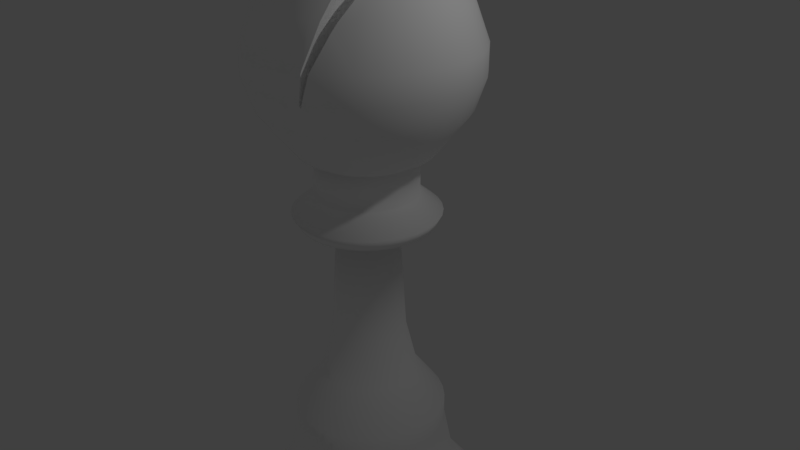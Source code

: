 # Source: bishop.blend  (saved by Blender 2.79.0; exported with 4.5.12 LTS)
import bpy
from mathutils import Matrix  # noqa: F401  (used for matrix-valued properties, if any)

bpy.ops.wm.read_factory_settings(use_empty=True)
scene = bpy.context.scene
scene.name = 'Scene'

# ---- collections
col_collection_1 = bpy.data.collections.new('Collection 1'); scene.collection.children.link(col_collection_1)

# ---- materials (node trees are filled in below, after node groups)
mat_material = bpy.data.materials.new('Material')
mat_material.alpha_threshold = 0.0
mat_material.use_transparent_shadow = False
mat_material.diffuse_color = (1.0, 1.0, 1.0, 1.0)
mat_material.roughness = 0.5
mat_material.specular_intensity = 1.0

# ---- material node trees

# ---- world
world_world = bpy.data.worlds.new('World'); scene.world = world_world
world_world.color = (0.05088, 0.05088, 0.05088)
world_world.use_sun_shadow = False
world_world.sun_shadow_jitter_overblur = 0.0
world_world.cycles.sampling_method = 'MANUAL'

# ---- cameras
cam_camera = bpy.data.cameras.new('Camera')
cam_camera.clip_end = 100.0
cam_camera.lens = 35.0
cam_camera.sensor_width = 32.0
cam_camera.sensor_height = 18.0
cam_camera.ortho_scale = 7.314
cam_camera.dof.focus_distance = 0.0
cam_camera.dof.aperture_fstop = 128.0

# ---- lights
light_lamp = bpy.data.lights.new('Lamp', 'POINT')
light_lamp.transmission_factor = 0.0
light_lamp.cutoff_distance = 30.0
light_lamp.energy = 100.0
light_lamp.shadow_buffer_clip_start = 1.001
light_lamp.shadow_soft_size = 0.1
light_lamp.shadow_maximum_resolution = 0.006
light_lamp.use_absolute_resolution = True

# ---- meshes
me_cylinder = bpy.data.meshes.new('Cylinder')
me_cylinder.from_pydata([(0.0, 1.0, -1.0), (0.0, 1.0, 1.0), (0.1951, 0.9808, -1.0), (0.1951, 0.9808, 1.0), (0.3827, 0.9239, -1.0), (0.3827, 0.9239, 1.0), (0.5556, 0.8315, -1.0), (0.5556, 0.8315, 1.0), (0.7071, 0.7071, -1.0), (0.7071, 0.7071, 1.0), (0.8315, 0.5556, -1.0), (0.8315, 0.5556, 1.0), (0.9239, 0.3827, -1.0), (0.9239, 0.3827, 1.0), (0.9808, 0.1951, -1.0), (0.9808, 0.1951, 1.0), (1.0, 7.55e-08, -1.0), (1.0, 7.55e-08, 1.0), (0.9808, -0.1951, -1.0), (0.9808, -0.1951, 1.0), (0.9239, -0.3827, -1.0), (0.9239, -0.3827, 1.0), (0.8315, -0.5556, -1.0), (0.8315, -0.5556, 1.0), (0.7071, -0.7071, -1.0), (0.7071, -0.7071, 1.0), (0.5556, -0.8315, -1.0), (0.5556, -0.8315, 1.0), (0.3827, -0.9239, -1.0), (0.3827, -0.9239, 1.0), (0.1951, -0.9808, -1.0), (0.1951, -0.9808, 1.0), (-3.258e-07, -1.0, -1.0), (-3.258e-07, -1.0, 1.0), (-0.1951, -0.9808, -1.0), (-0.1951, -0.9808, 1.0), (-0.3827, -0.9239, -1.0), (-0.3827, -0.9239, 1.0), (-0.5556, -0.8315, -1.0), (-0.5556, -0.8315, 1.0), (-0.7071, -0.7071, -1.0), (-0.7071, -0.7071, 1.0), (-0.8315, -0.5556, -1.0), (-0.8315, -0.5556, 1.0), (-0.9239, -0.3827, -1.0), (-0.9239, -0.3827, 1.0), (-0.9808, -0.1951, -1.0), (-0.9808, -0.1951, 1.0), (-1.0, 9.656e-07, -1.0), (-1.0, 9.656e-07, 1.0), (-0.9808, 0.1951, -1.0), (-0.9808, 0.1951, 1.0), (-0.9239, 0.3827, -1.0), (-0.9239, 0.3827, 1.0), (-0.8315, 0.5556, -1.0), (-0.8315, 0.5556, 1.0), (-0.7071, 0.7071, -1.0), (-0.7071, 0.7071, 1.0), (-0.5556, 0.8315, -1.0), (-0.5556, 0.8315, 1.0), (-0.3827, 0.9239, -1.0), (-0.3827, 0.9239, 1.0), (-0.1951, 0.9808, -1.0), (-0.1951, 0.9808, 1.0), (0.1463, 0.7356, 2.789), (2.662e-08, 0.75, 2.789), (0.287, 0.6929, 2.789), (0.4167, 0.6236, 2.789), (0.5303, 0.5303, 2.789), (0.6236, 0.4167, 2.789), (0.6929, 0.287, 2.789), (0.7356, 0.1463, 2.789), (0.75, 1.279e-07, 2.789), (0.7356, -0.1463, 2.789), (0.6929, -0.287, 2.789), (0.6236, -0.4167, 2.789), (0.5303, -0.5303, 2.789), (0.4167, -0.6236, 2.789), (0.287, -0.6929, 2.789), (0.1463, -0.7356, 2.789), (-2.178e-07, -0.75, 2.789), (-0.1463, -0.7356, 2.789), (-0.287, -0.6929, 2.789), (-0.4167, -0.6236, 2.789), (-0.5303, -0.5303, 2.789), (-0.6236, -0.4167, 2.789), (-0.6929, -0.287, 2.789), (-0.7356, -0.1463, 2.789), (-0.75, 7.954e-07, 2.789), (-0.7356, 0.1463, 2.789), (-0.6929, 0.287, 2.789), (-0.6236, 0.4167, 2.789), (-0.5303, 0.5303, 2.789), (-0.4167, 0.6236, 2.789), (-0.287, 0.6929, 2.789), (-0.1463, 0.7356, 2.789), (0.1269, 0.638, 3.782), (3.472e-08, 0.6505, 3.782), (0.2489, 0.601, 3.782), (0.3614, 0.5409, 3.782), (0.46, 0.46, 3.782), (0.5409, 0.3614, 3.782), (0.601, 0.2489, 3.782), (0.638, 0.1269, 3.782), (0.6505, 1.519e-07, 3.782), (0.638, -0.1269, 3.782), (0.601, -0.2489, 3.782), (0.5409, -0.3614, 3.782), (0.46, -0.46, 3.782), (0.3614, -0.5409, 3.782), (0.2489, -0.601, 3.782), (0.1269, -0.638, 3.782), (-1.772e-07, -0.6505, 3.782), (-0.1269, -0.638, 3.782), (-0.2489, -0.601, 3.782), (-0.3614, -0.5409, 3.782), (-0.46, -0.46, 3.782), (-0.5409, -0.3614, 3.782), (-0.601, -0.2489, 3.782), (-0.638, -0.1269, 3.782), (-0.6505, 7.309e-07, 3.782), (-0.638, 0.1269, 3.782), (-0.601, 0.2489, 3.782), (-0.5409, 0.3614, 3.782), (-0.46, 0.46, 3.782), (-0.3614, 0.5409, 3.782), (-0.2489, 0.601, 3.782), (-0.1269, 0.638, 3.782), (0.1109, 0.5576, 6.068), (3.472e-08, 0.5685, 6.068), (0.2176, 0.5252, 6.068), (0.3158, 0.4727, 6.068), (0.402, 0.402, 6.068), (0.4727, 0.3158, 6.068), (0.5252, 0.2176, 6.068), (0.5576, 0.1109, 6.068), (0.5685, 1.694e-07, 6.068), (0.5576, -0.1109, 6.068), (0.5252, -0.2176, 6.068), (0.4727, -0.3158, 6.068), (0.402, -0.402, 6.068), (0.3158, -0.4727, 6.068), (0.2176, -0.5252, 6.068), (0.1109, -0.5576, 6.068), (-1.505e-07, -0.5685, 6.068), (-0.1109, -0.5576, 6.068), (-0.2176, -0.5252, 6.068), (-0.3158, -0.4727, 6.068), (-0.402, -0.402, 6.068), (-0.4727, -0.3158, 6.068), (-0.5252, -0.2176, 6.068), (-0.5576, -0.1109, 6.068), (-0.5685, 6.754e-07, 6.068), (-0.5576, 0.1109, 6.068), (-0.5252, 0.2176, 6.068), (-0.4727, 0.3158, 6.068), (-0.402, 0.402, 6.068), (-0.3158, 0.4727, 6.068), (-0.2176, 0.5252, 6.068), (-0.1109, 0.5576, 6.068), (0.1109, 0.5576, 6.863), (2.348e-08, 0.5685, 6.863), (0.2176, 0.5252, 6.863), (0.3158, 0.4727, 6.863), (0.402, 0.402, 6.863), (0.4727, 0.3158, 6.863), (0.5252, 0.2176, 6.863), (0.5576, 0.1109, 6.863), (0.5685, 1.694e-07, 6.863), (0.5576, -0.1109, 6.863), (0.5252, -0.2176, 6.863), (0.4727, -0.3158, 6.863), (0.402, -0.402, 6.863), (0.3158, -0.4727, 6.863), (0.2176, -0.5252, 6.863), (0.1109, -0.5576, 6.863), (-1.618e-07, -0.5685, 6.863), (-0.1109, -0.5576, 6.863), (-0.2176, -0.5252, 6.863), (-0.3158, -0.4727, 6.863), (-0.402, -0.402, 6.863), (-0.4727, -0.3158, 6.863), (-0.5252, -0.2176, 6.863), (-0.5576, -0.1109, 6.863), (-0.5685, 6.754e-07, 6.863), (-0.5576, 0.1109, 6.863), (-0.5252, 0.2176, 6.863), (-0.4727, 0.3158, 6.863), (-0.402, 0.402, 6.863), (-0.3158, 0.4727, 6.863), (-0.2176, 0.5252, 6.863), (-0.1109, 0.5576, 6.863), (0.06914, 0.3476, 8.453), (6.327e-08, 0.3544, 8.453), (0.1356, 0.3274, 8.453), (0.1969, 0.2947, 8.453), (0.2506, 0.2506, 8.453), (0.2947, 0.1969, 8.453), (0.3274, 0.1356, 8.453), (0.3476, 0.06914, 8.453), (0.3544, 2.206e-07, 8.453), (0.3476, -0.06914, 8.453), (0.3274, -0.1356, 8.453), (0.2947, -0.1969, 8.453), (0.2506, -0.2506, 8.453), (0.1969, -0.2947, 8.453), (0.1356, -0.3274, 8.453), (0.06914, -0.3476, 8.453), (-5.221e-08, -0.3544, 8.453), (-0.06914, -0.3476, 8.453), (-0.1356, -0.3274, 8.453), (-0.1969, -0.2947, 8.453), (-0.2506, -0.2506, 8.453), (-0.2947, -0.1969, 8.453), (-0.3274, -0.1356, 8.453), (-0.3476, -0.06914, 8.453), (-0.3544, 5.361e-07, 8.453), (-0.3476, 0.06914, 8.453), (-0.3274, 0.1356, 8.453), (-0.2947, 0.1969, 8.453), (-0.2506, 0.2506, 8.453), (-0.1969, 0.2947, 8.453), (-0.1356, 0.3274, 8.453), (-0.06914, 0.3476, 8.453), (0.05297, 0.2663, 10.34), (5.38e-08, 0.2715, 10.34), (0.1039, 0.2508, 10.34), (0.1508, 0.2258, 10.34), (0.192, 0.192, 10.34), (0.2258, 0.1508, 10.34), (0.2508, 0.1039, 10.34), (0.2663, 0.05297, 10.34), (0.2715, 2.407e-07, 10.34), (0.2663, -0.05297, 10.34), (0.2508, -0.1039, 10.34), (0.2258, -0.1508, 10.34), (0.192, -0.192, 10.34), (0.1508, -0.2258, 10.34), (0.1039, -0.2508, 10.34), (0.05297, -0.2663, 10.34), (-3.467e-08, -0.2715, 10.34), (-0.05297, -0.2663, 10.34), (-0.1039, -0.2508, 10.34), (-0.1508, -0.2258, 10.34), (-0.192, -0.192, 10.34), (-0.2258, -0.1508, 10.34), (-0.2508, -0.1039, 10.34), (-0.2663, -0.05297, 10.34), (-0.2715, 4.824e-07, 10.34), (-0.2663, 0.05297, 10.34), (-0.2508, 0.1039, 10.34), (-0.2258, 0.1508, 10.34), (-0.192, 0.192, 10.34), (-0.1508, 0.2258, 10.34), (-0.1039, 0.2508, 10.34), (-0.05297, 0.2663, 10.34), (0.04407, 0.2215, 14.51), (4.27e-07, 0.2259, 14.51), (0.08644, 0.2087, 14.51), (0.1255, 0.1878, 14.51), (0.1597, 0.1597, 14.51), (0.1878, 0.1255, 14.51), (0.2087, 0.08644, 14.51), (0.2215, 0.04407, 14.51), (0.2259, 2.511e-07, 14.51), (0.2215, -0.04406, 14.51), (0.2087, -0.08644, 14.51), (0.1878, -0.1255, 14.51), (0.1597, -0.1597, 14.51), (0.1255, -0.1878, 14.51), (0.08644, -0.2087, 14.51), (0.04407, -0.2215, 14.51), (3.534e-07, -0.2259, 14.51), (-0.04406, -0.2215, 14.51), (-0.08644, -0.2087, 14.51), (-0.1255, -0.1878, 14.51), (-0.1597, -0.1597, 14.51), (-0.1878, -0.1255, 14.51), (-0.2087, -0.08644, 14.51), (-0.2215, -0.04406, 14.51), (-0.2259, 4.522e-07, 14.51), (-0.2215, 0.04407, 14.51), (-0.2087, 0.08644, 14.51), (-0.1878, 0.1255, 14.51), (-0.1597, 0.1597, 14.51), (-0.1255, 0.1878, 14.51), (-0.08644, 0.2087, 14.51), (-0.04406, 0.2215, 14.51), (0.09439, 0.4745, 15.01), (4.493e-07, 0.4838, 15.01), (0.1851, 0.447, 15.01), (0.2688, 0.4023, 15.01), (0.3421, 0.3421, 15.01), (0.4023, 0.2688, 15.01), (0.447, 0.1851, 15.01), (0.4745, 0.09439, 15.01), (0.4838, 1.885e-07, 15.01), (0.4745, -0.09439, 15.01), (0.447, -0.1851, 15.01), (0.4023, -0.2688, 15.01), (0.3421, -0.3421, 15.01), (0.2688, -0.4023, 15.01), (0.1851, -0.447, 15.01), (0.09439, -0.4745, 15.01), (2.916e-07, -0.4838, 15.01), (-0.09439, -0.4745, 15.01), (-0.1851, -0.447, 15.01), (-0.2688, -0.4023, 15.01), (-0.3421, -0.3421, 15.01), (-0.4023, -0.2688, 15.01), (-0.447, -0.1851, 15.01), (-0.4745, -0.09439, 15.01), (-0.4838, 6.192e-07, 15.01), (-0.4745, 0.09439, 15.01), (-0.447, 0.1851, 15.01), (-0.4023, 0.2688, 15.01), (-0.3421, 0.3421, 15.01), (-0.2688, 0.4023, 15.01), (-0.1851, 0.447, 15.01), (-0.09439, 0.4745, 15.01), (0.1028, 0.5169, 15.45), (4.405e-07, 0.527, 15.45), (0.2017, 0.4869, 15.45), (0.2928, 0.4382, 15.45), (0.3727, 0.3727, 15.45), (0.4382, 0.2928, 15.45), (0.4869, 0.2017, 15.45), (0.5169, 0.1028, 15.45), (0.527, 1.797e-07, 15.45), (0.5169, -0.1028, 15.45), (0.4869, -0.2017, 15.45), (0.4382, -0.2928, 15.45), (0.3727, -0.3727, 15.45), (0.2928, -0.4382, 15.45), (0.2017, -0.4869, 15.45), (0.1028, -0.5169, 15.45), (2.688e-07, -0.527, 15.45), (-0.1028, -0.5169, 15.45), (-0.2017, -0.4869, 15.45), (-0.2928, -0.4382, 15.45), (-0.3727, -0.3727, 15.45), (-0.4382, -0.2928, 15.45), (-0.4869, -0.2017, 15.45), (-0.5169, -0.1028, 15.45), (-0.527, 6.488e-07, 15.45), (-0.5169, 0.1028, 15.45), (-0.4869, 0.2017, 15.45), (-0.4382, 0.2928, 15.45), (-0.3727, 0.3727, 15.45), (-0.2928, 0.4382, 15.45), (-0.2017, 0.4869, 15.45), (-0.1028, 0.5169, 15.45), (0.07108, 0.3574, 16.18), (4.637e-07, 0.3644, 16.18), (0.1394, 0.3366, 16.18), (0.2024, 0.3029, 16.18), (0.2576, 0.2576, 16.18), (0.303, 0.2024, 16.18), (0.3366, 0.1394, 16.18), (0.3574, 0.07108, 16.18), (0.3644, 2.139e-07, 16.18), (0.3574, -0.07108, 16.18), (0.3366, -0.1394, 16.18), (0.303, -0.2024, 16.18), (0.2576, -0.2576, 16.18), (0.2024, -0.3029, 16.18), (0.1394, -0.3366, 16.18), (0.07108, -0.3574, 16.18), (3.449e-07, -0.3644, 16.18), (-0.07108, -0.3574, 16.18), (-0.1394, -0.3366, 16.18), (-0.2024, -0.3029, 16.18), (-0.2576, -0.2576, 16.18), (-0.3029, -0.2024, 16.18), (-0.3366, -0.1394, 16.18), (-0.3574, -0.07108, 16.18), (-0.3644, 5.382e-07, 16.18), (-0.3574, 0.07108, 16.18), (-0.3366, 0.1394, 16.18), (-0.3029, 0.2024, 16.18), (-0.2576, 0.2576, 16.18), (-0.2024, 0.3029, 16.18), (-0.1394, 0.3366, 16.18), (-0.07108, 0.3574, 16.18), (0.07108, 0.3574, 17.54), (3.697e-07, 0.3644, 17.54), (0.1394, 0.3366, 17.54), (0.2024, 0.3029, 17.54), (0.2576, 0.2576, 17.54), (0.303, 0.2024, 17.54), (0.3366, 0.1394, 17.54), (0.3574, 0.07108, 17.54), (0.3644, 2.139e-07, 17.54), (0.3574, -0.07108, 17.54), (0.3366, -0.1394, 17.54), (0.303, -0.2024, 17.54), (0.2576, -0.2576, 17.54), (0.2024, -0.3029, 17.54), (0.1394, -0.3366, 17.54), (0.07108, -0.3574, 17.54), (2.51e-07, -0.3644, 17.54), (-0.07108, -0.3574, 17.54), (-0.1394, -0.3366, 17.54), (-0.2024, -0.3029, 17.54), (-0.2576, -0.2576, 17.54), (-0.3029, -0.2024, 17.54), (-0.3366, -0.1394, 17.54), (-0.3574, -0.07108, 17.54), (-0.3644, 5.382e-07, 17.54), (-0.3574, 0.07108, 17.54), (-0.3366, 0.1394, 17.54), (-0.3029, 0.2024, 17.54), (-0.2576, 0.2576, 17.54), (-0.2024, 0.3029, 17.54), (-0.1394, 0.3366, 17.54), (-0.07108, 0.3574, 17.54), (0.0937, 0.4711, 17.88), (3.166e-07, 0.4803, 17.88), (0.1838, 0.4437, 17.88), (0.2668, 0.3993, 17.88), (0.3396, 0.3396, 17.88), (0.3993, 0.2668, 17.88), (0.4437, 0.1838, 17.88), (0.4711, 0.0937, 17.88), (0.4803, 1.891e-07, 17.88), (0.4711, -0.0937, 17.88), (0.4437, -0.1838, 17.88), (0.3993, -0.2668, 17.88), (0.3396, -0.3396, 17.88), (0.2668, -0.3993, 17.88), (0.1838, -0.4437, 17.88), (0.0937, -0.4711, 17.88), (1.601e-07, -0.4803, 17.88), (-0.0937, -0.4711, 17.88), (-0.1838, -0.4437, 17.88), (-0.2668, -0.3993, 17.88), (-0.3396, -0.3396, 17.88), (-0.3993, -0.2668, 17.88), (-0.4437, -0.1838, 17.88), (-0.4711, -0.0937, 17.88), (-0.4803, 6.166e-07, 17.88), (-0.4711, 0.0937, 17.88), (-0.4437, 0.1838, 17.88), (-0.3993, 0.2668, 17.88), (-0.3396, 0.3396, 17.88), (-0.2668, 0.3993, 17.88), (-0.1838, 0.4437, 17.88), (-0.0937, 0.4711, 17.88), (0.1402, 0.705, 19.56), (2.044e-07, 0.7188, 19.56), (0.2751, 0.6641, 19.56), (0.3994, 0.5977, 19.56), (0.5083, 0.5083, 19.56), (0.5977, 0.3994, 19.56), (0.6641, 0.2751, 19.56), (0.705, 0.1402, 19.56), (0.7188, 1.389e-07, 19.56), (0.705, -0.1402, 19.56), (0.6641, -0.2751, 19.56), (0.5977, -0.3994, 19.56), (0.5083, -0.5083, 19.56), (0.3994, -0.5977, 19.56), (0.2751, -0.6641, 19.56), (0.1402, -0.705, 19.56), (-2.983e-08, -0.7188, 19.56), (-0.1402, -0.705, 19.56), (-0.2751, -0.6641, 19.56), (-0.3994, -0.5977, 19.56), (-0.5083, -0.5083, 19.56), (-0.5977, -0.3994, 19.56), (-0.6641, -0.2751, 19.56), (-0.705, -0.1402, 19.56), (-0.7188, 7.787e-07, 19.56), (-0.705, 0.1402, 19.56), (-0.6641, 0.2751, 19.56), (-0.5977, 0.3994, 19.56), (-0.5083, 0.5083, 19.56), (-0.3994, 0.5977, 19.56), (-0.2751, 0.6641, 19.56), (-0.1402, 0.705, 19.56), (0.1547, 0.7779, 20.76), (1.921e-07, 0.7931, 20.76), (0.3035, 0.7327, 20.76), (0.4406, 0.6594, 20.76), (0.5608, 0.5608, 20.76), (0.6594, 0.4406, 20.76), (0.7327, 0.3035, 20.76), (0.7779, 0.1547, 20.76), (0.7931, 1.227e-07, 20.76), (0.7779, -0.1547, 20.76), (0.7327, -0.3035, 20.76), (0.6594, -0.4406, 20.76), (0.5608, -0.5608, 20.76), (0.4406, -0.6594, 20.76), (0.3035, -0.7327, 20.76), (0.1547, -0.7779, 20.76), (-6.635e-08, -0.7931, 20.76), (-0.1547, -0.7779, 20.76), (-0.3035, -0.7327, 20.76), (-0.4406, -0.6594, 20.76), (-0.5608, -0.5608, 20.76), (-0.6594, -0.4406, 20.76), (-0.7327, -0.3035, 20.76), (-0.7779, -0.1547, 20.76), (-0.7931, 8.286e-07, 20.76), (-0.7779, 0.1547, 20.76), (-0.7327, 0.3035, 20.76), (-0.6594, 0.4406, 20.76), (-0.5608, 0.5608, 20.76), (-0.4406, 0.6594, 20.76), (-0.3035, 0.7327, 20.76), (-0.1547, 0.7779, 20.76), (0.1547, 0.7779, 21.79), (1.332e-07, 0.7931, 21.79), (0.4406, 0.6594, 21.79), (0.5608, 0.5608, 21.79), (0.6594, 0.4406, 21.79), (0.7327, 0.3035, 21.79), (0.7779, 0.1547, 21.79), (0.7931, 1.227e-07, 21.79), (0.7779, -0.1547, 21.79), (0.7327, -0.3035, 21.79), (0.6594, -0.4406, 21.79), (0.5608, -0.5608, 21.79), (0.4406, -0.6594, 21.79), (0.1547, -0.7779, 21.79), (-1.252e-07, -0.7931, 21.79), (-0.1547, -0.7779, 21.79), (-0.3035, -0.7327, 21.79), (-0.4406, -0.6594, 21.79), (-0.5608, -0.5608, 21.79), (-0.6594, -0.4406, 21.79), (-0.7327, -0.3035, 21.79), (-0.7779, -0.1547, 21.79), (-0.7931, 8.286e-07, 21.79), (-0.7779, 0.1547, 21.79), (-0.7327, 0.3035, 21.79), (-0.6594, 0.4406, 21.79), (-0.5608, 0.5608, 21.79), (-0.4406, 0.6594, 21.79), (-0.3035, 0.7327, 21.79), (-0.1547, 0.7779, 21.79), (0.1349, 0.6784, 23.28), (2.072e-07, 0.6917, 23.28), (0.2647, 0.639, 23.28), (0.4891, 0.4891, 23.28), (0.5751, 0.3843, 23.28), (0.639, 0.2647, 23.28), (0.6784, 0.1349, 23.28), (0.6917, 1.422e-07, 23.28), (0.6784, -0.1349, 23.28), (0.639, -0.2647, 23.28), (0.5751, -0.3843, 23.28), (0.4891, -0.4891, 23.28), (0.2647, -0.639, 23.28), (0.1349, -0.6784, 23.28), (-1.822e-08, -0.6917, 23.28), (-0.1349, -0.6784, 23.28), (-0.2647, -0.639, 23.28), (-0.3843, -0.5751, 23.28), (-0.4891, -0.4891, 23.28), (-0.5751, -0.3843, 23.28), (-0.639, -0.2647, 23.28), (-0.6784, -0.1349, 23.28), (-0.6917, 7.578e-07, 23.28), (-0.6784, 0.1349, 23.28), (-0.639, 0.2647, 23.28), (-0.5751, 0.3843, 23.28), (-0.4891, 0.4891, 23.28), (-0.3843, 0.5751, 23.28), (-0.2647, 0.639, 23.28), (-0.1349, 0.6784, 23.28), (0.1084, 0.5448, 24.63), (2.453e-07, 0.5555, 24.63), (0.2126, 0.5132, 24.63), (0.3086, 0.4619, 24.63), (0.5132, 0.2126, 24.63), (0.5448, 0.1084, 24.63), (0.5555, 1.687e-07, 24.63), (0.5448, -0.1084, 24.63), (0.5132, -0.2126, 24.63), (0.3086, -0.4619, 24.63), (0.2126, -0.5132, 24.63), (0.1084, -0.5448, 24.63), (6.429e-08, -0.5555, 24.63), (-0.1084, -0.5448, 24.63), (-0.2126, -0.5132, 24.63), (-0.3086, -0.4619, 24.63), (-0.3928, -0.3928, 24.63), (-0.4619, -0.3086, 24.63), (-0.5132, -0.2126, 24.63), (-0.5448, -0.1084, 24.63), (-0.5555, 6.631e-07, 24.63), (-0.5448, 0.1084, 24.63), (-0.5132, 0.2126, 24.63), (-0.4619, 0.3086, 24.63), (-0.3928, 0.3928, 24.63), (-0.3086, 0.4619, 24.63), (-0.2126, 0.5132, 24.63), (-0.1084, 0.5448, 24.63), (0.07269, 0.3655, 25.99), (2.271e-07, 0.3726, 25.99), (0.1426, 0.3443, 25.99), (0.207, 0.3098, 25.99), (0.2635, 0.2635, 25.99), (0.3098, 0.207, 25.99), (0.3443, 0.1426, 25.99), (0.3655, 0.07269, 25.99), (0.3726, 2.056e-07, 25.99), (0.3655, -0.07269, 25.99), (0.3443, -0.1426, 25.99), (0.3098, -0.207, 25.99), (0.2635, -0.2635, 25.99), (0.207, -0.3098, 25.99), (0.1426, -0.3442, 25.99), (0.07269, -0.3655, 25.99), (1.057e-07, -0.3726, 25.99), (-0.07269, -0.3655, 25.99), (-0.1426, -0.3442, 25.99), (-0.207, -0.3098, 25.99), (-0.2635, -0.2635, 25.99), (-0.3098, -0.207, 25.99), (-0.3442, -0.1426, 25.99), (-0.3655, -0.07269, 25.99), (-0.3726, 5.373e-07, 25.99), (-0.3655, 0.07269, 25.99), (-0.3442, 0.1426, 25.99), (-0.3098, 0.207, 25.99), (-0.2635, 0.2635, 25.99), (-0.207, 0.3098, 25.99), (-0.1426, 0.3443, 25.99), (-0.07269, 0.3655, 25.99), (0.02401, 0.1207, 26.69), (7.225e-08, 0.1231, 26.69), (0.04709, 0.1137, 26.69), (0.06837, 0.1023, 26.69), (0.08702, 0.08702, 26.69), (0.1023, 0.06837, 26.69), (0.1137, 0.04709, 26.69), (0.1207, 0.02401, 26.69), (0.1231, 2.487e-07, 26.69), (0.1207, -0.02401, 26.69), (0.1137, -0.04709, 26.69), (0.1023, -0.06837, 26.69), (0.08702, -0.08702, 26.69), (0.06837, -0.1023, 26.69), (0.04709, -0.1137, 26.69), (0.02401, -0.1207, 26.69), (3.215e-08, -0.1231, 26.69), (-0.02401, -0.1207, 26.69), (-0.04709, -0.1137, 26.69), (-0.06837, -0.1023, 26.69), (-0.08702, -0.08702, 26.69), (-0.1023, -0.06837, 26.69), (-0.1137, -0.04709, 26.69), (-0.1207, -0.02401, 26.69), (-0.1231, 3.582e-07, 26.69), (-0.1207, 0.02401, 26.69), (-0.1137, 0.04709, 26.69), (-0.1023, 0.06837, 26.69), (-0.08702, 0.08702, 26.69), (-0.06837, 0.1023, 26.69), (-0.04709, 0.1137, 26.69), (-0.02401, 0.1207, 26.69), (0.01452, 0.07298, 26.91), (5.049e-08, 0.07441, 26.91), (0.02847, 0.06874, 26.91), (0.04134, 0.06187, 26.91), (0.05261, 0.05261, 26.91), (0.06187, 0.04134, 26.91), (0.06874, 0.02847, 26.91), (0.07298, 0.01452, 26.91), (0.07441, 2.579e-07, 26.91), (0.07298, -0.01452, 26.91), (0.06874, -0.02847, 26.91), (0.06187, -0.04134, 26.91), (0.05261, -0.05261, 26.91), (0.04134, -0.06187, 26.91), (0.02847, -0.06874, 26.91), (0.01452, -0.07298, 26.91), (2.624e-08, -0.07441, 26.91), (-0.01452, -0.07298, 26.91), (-0.02847, -0.06874, 26.91), (-0.04134, -0.06187, 26.91), (-0.05261, -0.05261, 26.91), (-0.06187, -0.04134, 26.91), (-0.06874, -0.02847, 26.91), (-0.07298, -0.01452, 26.91), (-0.07441, 3.241e-07, 26.91), (-0.07298, 0.01452, 26.91), (-0.06874, 0.02847, 26.91), (-0.06187, 0.04134, 26.91), (-0.05261, 0.05261, 26.91), (-0.04134, 0.06187, 26.91), (-0.02847, 0.06874, 26.91), (-0.01452, 0.07298, 26.91), (0.03222, 0.162, 27.23), (-5.37e-08, 0.1652, 27.23), (0.0632, 0.1526, 27.23), (0.09176, 0.1373, 27.23), (0.1168, 0.1168, 27.23), (0.1373, 0.09176, 27.23), (0.1526, 0.06321, 27.23), (0.162, 0.03222, 27.23), (0.1652, 2.356e-07, 27.23), (0.162, -0.03222, 27.23), (0.1526, -0.0632, 27.23), (0.1373, -0.09176, 27.23), (0.1168, -0.1168, 27.23), (0.09176, -0.1373, 27.23), (0.0632, -0.1526, 27.23), (0.03222, -0.162, 27.23), (-1.075e-07, -0.1652, 27.23), (-0.03222, -0.162, 27.23), (-0.06321, -0.1526, 27.23), (-0.09176, -0.1373, 27.23), (-0.1168, -0.1168, 27.23), (-0.1373, -0.09176, 27.23), (-0.1526, -0.0632, 27.23), (-0.162, -0.03222, 27.23), (-0.1652, 3.826e-07, 27.23), (-0.162, 0.03222, 27.23), (-0.1526, 0.06321, 27.23), (-0.1373, 0.09176, 27.23), (-0.1168, 0.1168, 27.23), (-0.09176, 0.1373, 27.23), (-0.0632, 0.1526, 27.23), (-0.03222, 0.162, 27.23), (0.03696, 0.1858, 27.59), (4.684e-08, 0.1894, 27.59), (0.0725, 0.175, 27.59), (0.1053, 0.1575, 27.59), (0.134, 0.134, 27.59), (0.1575, 0.1053, 27.59), (0.175, 0.0725, 27.59), (0.1858, 0.03696, 27.59), (0.1894, 2.298e-07, 27.59), (0.1858, -0.03696, 27.59), (0.175, -0.0725, 27.59), (0.1575, -0.1053, 27.59), (0.134, -0.134, 27.59), (0.1053, -0.1575, 27.59), (0.0725, -0.175, 27.59), (0.03696, -0.1858, 27.59), (-1.489e-08, -0.1894, 27.59), (-0.03696, -0.1858, 27.59), (-0.0725, -0.175, 27.59), (-0.1053, -0.1575, 27.59), (-0.134, -0.134, 27.59), (-0.1575, -0.1053, 27.59), (-0.175, -0.0725, 27.59), (-0.1858, -0.03696, 27.59), (-0.1894, 3.985e-07, 27.59), (-0.1858, 0.03696, 27.59), (-0.175, 0.0725, 27.59), (-0.1575, 0.1053, 27.59), (-0.134, 0.134, 27.59), (-0.1053, 0.1575, 27.59), (-0.0725, 0.175, 27.59), (-0.03696, 0.1858, 27.59), (0.02888, 0.1452, 27.83), (7.341e-08, 0.148, 27.83), (0.05665, 0.1368, 27.83), (0.08224, 0.1231, 27.83), (0.1047, 0.1047, 27.83), (0.1231, 0.08224, 27.83), (0.1368, 0.05665, 27.83), (0.1452, 0.02888, 27.83), (0.148, 2.406e-07, 27.83), (0.1452, -0.02888, 27.83), (0.1368, -0.05665, 27.83), (0.1231, -0.08224, 27.83), (0.1047, -0.1047, 27.83), (0.08224, -0.1231, 27.83), (0.05665, -0.1368, 27.83), (0.02888, -0.1452, 27.83), (2.518e-08, -0.148, 27.83), (-0.02888, -0.1452, 27.83), (-0.05665, -0.1368, 27.83), (-0.08224, -0.1231, 27.83), (-0.1047, -0.1047, 27.83), (-0.1231, -0.08224, 27.83), (-0.1368, -0.05665, 27.83), (-0.1452, -0.02888, 27.83), (-0.148, 3.723e-07, 27.83), (-0.1452, 0.02888, 27.83), (-0.1368, 0.05665, 27.83), (-0.1231, 0.08224, 27.83), (-0.1047, 0.1047, 27.83), (-0.08224, 0.1231, 27.83), (-0.05665, 0.1368, 27.83), (-0.02888, 0.1452, 27.83), (0.009289, 0.0467, 28.13), (5.473e-08, 0.04761, 28.13), (0.01822, 0.04399, 28.13), (0.02645, 0.03959, 28.13), (0.03367, 0.03367, 28.13), (0.03959, 0.02645, 28.13), (0.04399, 0.01822, 28.13), (0.0467, 0.009289, 28.13), (0.04761, 2.65e-07, 28.13), (0.0467, -0.009289, 28.13), (0.04399, -0.01822, 28.13), (0.03959, -0.02645, 28.13), (0.03367, -0.03367, 28.13), (0.02645, -0.03959, 28.13), (0.01822, -0.04399, 28.13), (0.009289, -0.0467, 28.13), (3.921e-08, -0.04761, 28.13), (-0.009289, -0.0467, 28.13), (-0.01822, -0.04399, 28.13), (-0.02645, -0.03959, 28.13), (-0.03367, -0.03367, 28.13), (-0.03959, -0.02645, 28.13), (-0.04399, -0.01822, 28.13), (-0.0467, -0.009289, 28.13), (-0.04761, 3.074e-07, 28.13), (-0.0467, 0.009289, 28.13), (-0.04399, 0.01822, 28.13), (-0.03959, 0.02645, 28.13), (-0.03367, 0.03367, 28.13), (-0.02645, 0.03959, 28.13), (-0.01822, 0.04399, 28.13), (-0.009289, 0.0467, 28.13), (0.4444, 0.4444, 23.91), (0.4136, 0.5511, 23.28), (0.397, 0.5941, 22.94), (0.3401, 0.7132, 21.79), (0.3035, -0.7327, 21.04), (0.2899, -0.7368, 20.76), (0.3035, 0.7327, 21.04), (0.2899, 0.7368, 20.76), (0.2849, 0.7318, 20.66), (0.2849, -0.7318, 20.66), (0.4799, 0.275, 24.63), (0.4893, 0.2027, 24.83), (0.4974, -0.09894, 24.99), (0.5, 1.799e-07, 25.04), (0.4893, -0.2027, 24.83), (0.4974, 0.09894, 24.99), (0.4799, -0.275, 24.63), (0.4732, 0.3162, 24.5), (0.4444, -0.4444, 23.91), (0.4732, -0.3162, 24.5), (0.4136, -0.5511, 23.28), (0.397, -0.5941, 22.94), (0.3401, -0.7132, 21.79), (0.2721, 0.7362, 20.67), (0.2721, -0.7362, 20.67), (0.3632, -0.3632, 24.94), (0.3566, -0.4225, 24.63), (0.3278, -0.6053, 23.28), (0.3434, -0.5139, 24.01), (0.2993, -0.7227, 21.95), (0.2959, -0.735, 21.79), (0.2741, -0.7416, 20.76), (0.2741, 0.7416, 20.76), (0.3794, 0.1572, 25.7), (0.3734, 0.2495, 25.42), (0.3566, 0.4225, 24.63), (0.3632, 0.3632, 24.94), (0.3826, -0.07611, 25.86), (0.3837, 2.034e-07, 25.9), (0.3794, -0.1572, 25.7), (0.3826, 0.07611, 25.86), (0.3734, -0.2495, 25.42), (0.3278, 0.6053, 23.28), (0.3434, 0.5139, 24.01), (0.2959, 0.735, 21.79), (0.2993, 0.7227, 21.95), (0.0, 1.0, -1.0), (0.1951, 0.9808, -1.0), (0.3827, 0.9239, -1.0), (0.5556, 0.8315, -1.0), (0.7071, 0.7071, -1.0), (0.8315, 0.5556, -1.0), (0.9239, 0.3827, -1.0), (0.9808, 0.1951, -1.0), (1.0, 7.55e-08, -1.0), (0.9808, -0.1951, -1.0), (0.9239, -0.3827, -1.0), (0.8315, -0.5556, -1.0), (0.7071, -0.7071, -1.0), (0.5556, -0.8315, -1.0), (0.3827, -0.9239, -1.0), (0.1951, -0.9808, -1.0), (-3.258e-07, -1.0, -1.0), (-0.1951, -0.9808, -1.0), (-0.3827, -0.9239, -1.0), (-0.5556, -0.8315, -1.0), (-0.7071, -0.7071, -1.0), (-0.8315, -0.5556, -1.0), (-0.9239, -0.3827, -1.0), (-0.9808, -0.1951, -1.0), (-1.0, 9.656e-07, -1.0), (-0.9808, 0.1951, -1.0), (-0.9239, 0.3827, -1.0), (-0.8315, 0.5556, -1.0), (-0.7071, 0.7071, -1.0), (-0.5556, 0.8315, -1.0), (-0.3827, 0.9239, -1.0), (-0.1951, 0.9808, -1.0), (0.009289, 0.0467, 28.13), (5.473e-08, 0.04761, 28.13), (0.01822, 0.04399, 28.13), (0.02645, 0.03959, 28.13), (0.03367, 0.03367, 28.13), (0.03959, 0.02645, 28.13), (0.04399, 0.01822, 28.13), (0.0467, 0.009289, 28.13), (0.04761, 2.65e-07, 28.13), (0.0467, -0.009289, 28.13), (0.04399, -0.01822, 28.13), (0.03959, -0.02645, 28.13), (0.03367, -0.03367, 28.13), (0.02645, -0.03959, 28.13), (0.01822, -0.04399, 28.13), (0.009289, -0.0467, 28.13), (3.921e-08, -0.04761, 28.13), (-0.009289, -0.0467, 28.13), (-0.01822, -0.04399, 28.13), (-0.02645, -0.03959, 28.13), (-0.03367, -0.03367, 28.13), (-0.03959, -0.02645, 28.13), (-0.04399, -0.01822, 28.13), (-0.0467, -0.009289, 28.13), (-0.04761, 3.074e-07, 28.13), (-0.0467, 0.009289, 28.13), (-0.04399, 0.01822, 28.13), (-0.03959, 0.02645, 28.13), (-0.03367, 0.03367, 28.13), (-0.02645, 0.03959, 28.13), (-0.01822, 0.04399, 28.13), (-0.009289, 0.0467, 28.13), (0.4136, 0.5511, 23.28), (0.4444, 0.4444, 23.91), (0.397, 0.5941, 22.94), (0.3401, 0.7132, 21.79), (0.3401, -0.7132, 21.79), (0.3035, -0.7327, 21.04), (0.2899, -0.7368, 20.76), (0.3035, 0.7327, 21.04), (0.2899, 0.7368, 20.76), (0.2849, 0.7318, 20.66), (0.2849, 0.7318, 20.66), (0.2849, -0.7318, 20.66), (0.2849, -0.7318, 20.66), (0.4799, 0.275, 24.63), (0.4893, 0.2027, 24.83), (0.4974, -0.09894, 24.99), (0.4893, -0.2027, 24.83), (0.5, 1.799e-07, 25.04), (0.4974, 0.09894, 24.99), (0.4799, -0.275, 24.63), (0.4732, 0.3162, 24.5), (0.4444, -0.4444, 23.91), (0.4136, -0.5511, 23.28), (0.4732, -0.3162, 24.5), (0.397, -0.5941, 22.94), (0.2721, -0.7362, 20.67), (0.2721, -0.7362, 20.67), (0.2721, 0.7362, 20.67), (0.2721, 0.7362, 20.67), (0.3632, -0.3632, 24.94), (0.3566, -0.4225, 24.63), (0.3278, -0.6053, 23.28), (0.3434, -0.5139, 24.01), (0.2959, -0.735, 21.79), (0.2993, -0.7227, 21.95), (0.2741, -0.7416, 20.76), (0.2741, 0.7416, 20.76), (0.3566, 0.4225, 24.63), (0.3632, 0.3632, 24.94), (0.3278, 0.6053, 23.28), (0.3434, 0.5139, 24.01), (0.2959, 0.735, 21.79), (0.2993, 0.7227, 21.95)], [], [(870, 1, 3, 871), (871, 3, 5, 872), (872, 5, 7, 873), (873, 7, 9, 874), (874, 9, 11, 875), (875, 11, 13, 876), (876, 13, 15, 877), (877, 15, 17, 878), (878, 17, 19, 879), (879, 19, 21, 880), (880, 21, 23, 881), (881, 23, 25, 882), (882, 25, 27, 883), (883, 27, 29, 884), (884, 29, 31, 885), (885, 31, 33, 886), (886, 33, 35, 887), (887, 35, 37, 888), (888, 37, 39, 889), (889, 39, 41, 890), (890, 41, 43, 891), (891, 43, 45, 892), (892, 45, 47, 893), (893, 47, 49, 894), (894, 49, 51, 895), (895, 51, 53, 896), (896, 53, 55, 897), (897, 55, 57, 898), (898, 57, 59, 899), (899, 59, 61, 900), (9, 7, 67, 68), (900, 61, 63, 901), (901, 63, 1, 870), (0, 2, 4, 6, 8, 10, 12, 14, 16, 18, 20, 22, 24, 26, 28, 30, 32, 34, 36, 38, 40, 42, 44, 46, 48, 50, 52, 54, 56, 58, 60, 62), (73, 72, 104, 105), (27, 25, 76, 77), (45, 43, 85, 86), (63, 61, 94, 95), (19, 17, 72, 73), (37, 35, 81, 82), (55, 53, 90, 91), (11, 9, 68, 69), (29, 27, 77, 78), (47, 45, 86, 87), (3, 1, 65, 64), (1, 63, 95, 65), (21, 19, 73, 74), (39, 37, 82, 83), (57, 55, 91, 92), (13, 11, 69, 70), (31, 29, 78, 79), (49, 47, 87, 88), (5, 3, 64, 66), (23, 21, 74, 75), (41, 39, 83, 84), (59, 57, 92, 93), (15, 13, 70, 71), (33, 31, 79, 80), (51, 49, 88, 89), (7, 5, 66, 67), (25, 23, 75, 76), (43, 41, 84, 85), (61, 59, 93, 94), (17, 15, 71, 72), (35, 33, 80, 81), (53, 51, 89, 90), (108, 107, 139, 140), (87, 86, 118, 119), (74, 73, 105, 106), (88, 87, 119, 120), (75, 74, 106, 107), (89, 88, 120, 121), (76, 75, 107, 108), (90, 89, 121, 122), (77, 76, 108, 109), (91, 90, 122, 123), (78, 77, 109, 110), (64, 65, 97, 96), (92, 91, 123, 124), (79, 78, 110, 111), (66, 64, 96, 98), (93, 92, 124, 125), (80, 79, 111, 112), (67, 66, 98, 99), (94, 93, 125, 126), (81, 80, 112, 113), (68, 67, 99, 100), (95, 94, 126, 127), (82, 81, 113, 114), (69, 68, 100, 101), (65, 95, 127, 97), (83, 82, 114, 115), (70, 69, 101, 102), (84, 83, 115, 116), (71, 70, 102, 103), (85, 84, 116, 117), (72, 71, 103, 104), (86, 85, 117, 118), (143, 142, 174, 175), (122, 121, 153, 154), (109, 108, 140, 141), (123, 122, 154, 155), (110, 109, 141, 142), (96, 97, 129, 128), (124, 123, 155, 156), (111, 110, 142, 143), (98, 96, 128, 130), (125, 124, 156, 157), (112, 111, 143, 144), (99, 98, 130, 131), (126, 125, 157, 158), (113, 112, 144, 145), (100, 99, 131, 132), (127, 126, 158, 159), (114, 113, 145, 146), (101, 100, 132, 133), (97, 127, 159, 129), (115, 114, 146, 147), (102, 101, 133, 134), (116, 115, 147, 148), (103, 102, 134, 135), (117, 116, 148, 149), (104, 103, 135, 136), (118, 117, 149, 150), (105, 104, 136, 137), (119, 118, 150, 151), (106, 105, 137, 138), (120, 119, 151, 152), (107, 106, 138, 139), (121, 120, 152, 153), (178, 177, 209, 210), (130, 128, 160, 162), (157, 156, 188, 189), (144, 143, 175, 176), (131, 130, 162, 163), (158, 157, 189, 190), (145, 144, 176, 177), (132, 131, 163, 164), (159, 158, 190, 191), (146, 145, 177, 178), (133, 132, 164, 165), (129, 159, 191, 161), (147, 146, 178, 179), (134, 133, 165, 166), (148, 147, 179, 180), (135, 134, 166, 167), (149, 148, 180, 181), (136, 135, 167, 168), (150, 149, 181, 182), (137, 136, 168, 169), (151, 150, 182, 183), (138, 137, 169, 170), (152, 151, 183, 184), (139, 138, 170, 171), (153, 152, 184, 185), (140, 139, 171, 172), (154, 153, 185, 186), (141, 140, 172, 173), (155, 154, 186, 187), (142, 141, 173, 174), (128, 129, 161, 160), (156, 155, 187, 188), (213, 212, 244, 245), (165, 164, 196, 197), (161, 191, 223, 193), (179, 178, 210, 211), (166, 165, 197, 198), (180, 179, 211, 212), (167, 166, 198, 199), (181, 180, 212, 213), (168, 167, 199, 200), (182, 181, 213, 214), (169, 168, 200, 201), (183, 182, 214, 215), (170, 169, 201, 202), (184, 183, 215, 216), (171, 170, 202, 203), (185, 184, 216, 217), (172, 171, 203, 204), (186, 185, 217, 218), (173, 172, 204, 205), (187, 186, 218, 219), (174, 173, 205, 206), (160, 161, 193, 192), (188, 187, 219, 220), (175, 174, 206, 207), (162, 160, 192, 194), (189, 188, 220, 221), (176, 175, 207, 208), (163, 162, 194, 195), (190, 189, 221, 222), (177, 176, 208, 209), (164, 163, 195, 196), (191, 190, 222, 223), (248, 247, 279, 280), (200, 199, 231, 232), (214, 213, 245, 246), (201, 200, 232, 233), (215, 214, 246, 247), (202, 201, 233, 234), (216, 215, 247, 248), (203, 202, 234, 235), (217, 216, 248, 249), (204, 203, 235, 236), (218, 217, 249, 250), (205, 204, 236, 237), (219, 218, 250, 251), (206, 205, 237, 238), (192, 193, 225, 224), (220, 219, 251, 252), (207, 206, 238, 239), (194, 192, 224, 226), (221, 220, 252, 253), (208, 207, 239, 240), (195, 194, 226, 227), (222, 221, 253, 254), (209, 208, 240, 241), (196, 195, 227, 228), (223, 222, 254, 255), (210, 209, 241, 242), (197, 196, 228, 229), (193, 223, 255, 225), (211, 210, 242, 243), (198, 197, 229, 230), (212, 211, 243, 244), (199, 198, 230, 231), (283, 282, 314, 315), (235, 234, 266, 267), (249, 248, 280, 281), (236, 235, 267, 268), (250, 249, 281, 282), (237, 236, 268, 269), (251, 250, 282, 283), (238, 237, 269, 270), (224, 225, 257, 256), (252, 251, 283, 284), (239, 238, 270, 271), (226, 224, 256, 258), (253, 252, 284, 285), (240, 239, 271, 272), (227, 226, 258, 259), (254, 253, 285, 286), (241, 240, 272, 273), (228, 227, 259, 260), (255, 254, 286, 287), (242, 241, 273, 274), (229, 228, 260, 261), (225, 255, 287, 257), (243, 242, 274, 275), (230, 229, 261, 262), (244, 243, 275, 276), (231, 230, 262, 263), (245, 244, 276, 277), (232, 231, 263, 264), (246, 245, 277, 278), (233, 232, 264, 265), (247, 246, 278, 279), (234, 233, 265, 266), (318, 317, 349, 350), (270, 269, 301, 302), (256, 257, 289, 288), (284, 283, 315, 316), (271, 270, 302, 303), (258, 256, 288, 290), (285, 284, 316, 317), (272, 271, 303, 304), (259, 258, 290, 291), (286, 285, 317, 318), (273, 272, 304, 305), (260, 259, 291, 292), (287, 286, 318, 319), (274, 273, 305, 306), (261, 260, 292, 293), (257, 287, 319, 289), (275, 274, 306, 307), (262, 261, 293, 294), (276, 275, 307, 308), (263, 262, 294, 295), (277, 276, 308, 309), (264, 263, 295, 296), (278, 277, 309, 310), (265, 264, 296, 297), (279, 278, 310, 311), (266, 265, 297, 298), (280, 279, 311, 312), (267, 266, 298, 299), (281, 280, 312, 313), (268, 267, 299, 300), (282, 281, 313, 314), (269, 268, 300, 301), (340, 339, 371, 372), (305, 304, 336, 337), (292, 291, 323, 324), (319, 318, 350, 351), (306, 305, 337, 338), (293, 292, 324, 325), (289, 319, 351, 321), (307, 306, 338, 339), (294, 293, 325, 326), (308, 307, 339, 340), (295, 294, 326, 327), (309, 308, 340, 341), (296, 295, 327, 328), (310, 309, 341, 342), (297, 296, 328, 329), (311, 310, 342, 343), (298, 297, 329, 330), (312, 311, 343, 344), (299, 298, 330, 331), (313, 312, 344, 345), (300, 299, 331, 332), (314, 313, 345, 346), (301, 300, 332, 333), (315, 314, 346, 347), (302, 301, 333, 334), (288, 289, 321, 320), (316, 315, 347, 348), (303, 302, 334, 335), (290, 288, 320, 322), (317, 316, 348, 349), (304, 303, 335, 336), (291, 290, 322, 323), (375, 374, 406, 407), (327, 326, 358, 359), (341, 340, 372, 373), (328, 327, 359, 360), (342, 341, 373, 374), (329, 328, 360, 361), (343, 342, 374, 375), (330, 329, 361, 362), (344, 343, 375, 376), (331, 330, 362, 363), (345, 344, 376, 377), (332, 331, 363, 364), (346, 345, 377, 378), (333, 332, 364, 365), (347, 346, 378, 379), (334, 333, 365, 366), (320, 321, 353, 352), (348, 347, 379, 380), (335, 334, 366, 367), (322, 320, 352, 354), (349, 348, 380, 381), (336, 335, 367, 368), (323, 322, 354, 355), (350, 349, 381, 382), (337, 336, 368, 369), (324, 323, 355, 356), (351, 350, 382, 383), (338, 337, 369, 370), (325, 324, 356, 357), (321, 351, 383, 353), (339, 338, 370, 371), (326, 325, 357, 358), (410, 409, 441, 442), (362, 361, 393, 394), (376, 375, 407, 408), (363, 362, 394, 395), (377, 376, 408, 409), (364, 363, 395, 396), (378, 377, 409, 410), (365, 364, 396, 397), (379, 378, 410, 411), (366, 365, 397, 398), (352, 353, 385, 384), (380, 379, 411, 412), (367, 366, 398, 399), (354, 352, 384, 386), (381, 380, 412, 413), (368, 367, 399, 400), (355, 354, 386, 387), (382, 381, 413, 414), (369, 368, 400, 401), (356, 355, 387, 388), (383, 382, 414, 415), (370, 369, 401, 402), (357, 356, 388, 389), (353, 383, 415, 385), (371, 370, 402, 403), (358, 357, 389, 390), (372, 371, 403, 404), (359, 358, 390, 391), (373, 372, 404, 405), (360, 359, 391, 392), (374, 373, 405, 406), (361, 360, 392, 393), (418, 416, 448, 450), (397, 396, 428, 429), (411, 410, 442, 443), (398, 397, 429, 430), (384, 385, 417, 416), (412, 411, 443, 444), (399, 398, 430, 431), (386, 384, 416, 418), (413, 412, 444, 445), (400, 399, 431, 432), (387, 386, 418, 419), (414, 413, 445, 446), (401, 400, 432, 433), (388, 387, 419, 420), (415, 414, 446, 447), (402, 401, 433, 434), (389, 388, 420, 421), (385, 415, 447, 417), (403, 402, 434, 435), (390, 389, 421, 422), (404, 403, 435, 436), (391, 390, 422, 423), (405, 404, 436, 437), (392, 391, 423, 424), (406, 405, 437, 438), (393, 392, 424, 425), (407, 406, 438, 439), (394, 393, 425, 426), (408, 407, 439, 440), (395, 394, 426, 427), (409, 408, 440, 441), (396, 395, 427, 428), (453, 452, 484, 485), (445, 444, 476, 477), (432, 431, 463, 464), (419, 418, 450, 451), (446, 445, 477, 478), (433, 432, 464, 465), (420, 419, 451, 452), (447, 446, 478, 479), (434, 433, 465, 466), (421, 420, 452, 453), (417, 447, 479, 449), (435, 434, 466, 467), (422, 421, 453, 454), (436, 435, 467, 468), (423, 422, 454, 455), (437, 436, 468, 469), (424, 423, 455, 456), (438, 437, 469, 470), (425, 424, 456, 457), (439, 438, 470, 471), (426, 425, 457, 458), (440, 439, 471, 472), (427, 426, 458, 459), (441, 440, 472, 473), (428, 427, 459, 460), (442, 441, 473, 474), (429, 428, 460, 461), (443, 442, 474, 475), (430, 429, 461, 462), (416, 417, 449, 448), (444, 443, 475, 476), (431, 430, 462, 463), (488, 487, 518, 519), (449, 479, 511, 481), (467, 466, 498, 499), (454, 453, 485, 486), (468, 467, 499, 500), (455, 454, 486, 487), (469, 468, 500, 501), (456, 455, 487, 488), (470, 469, 501, 502), (457, 456, 488, 489), (471, 470, 502, 503), (458, 457, 489, 490), (472, 471, 503, 504), (459, 458, 490, 491), (473, 472, 504, 505), (460, 459, 491, 492), (474, 473, 505, 506), (461, 460, 492, 493), (475, 474, 506, 507), (462, 461, 493, 494), (448, 449, 481, 480), (476, 475, 507, 508), (463, 462, 494, 940, 945, 959, 969, 495), (450, 448, 480, 970, 961, 943, 942, 482), (477, 476, 508, 509), (464, 463, 495, 496), (451, 450, 482, 483), (478, 477, 509, 510), (465, 464, 496, 497), (452, 451, 483, 484), (479, 478, 510, 511), (466, 465, 497, 498), (522, 521, 551, 552), (502, 501, 531, 532), (489, 488, 519, 520), (503, 502, 532, 533), (490, 489, 520, 521), (504, 503, 533, 534), (491, 490, 521, 522), (505, 504, 534, 535), (492, 491, 522, 523), (506, 505, 535, 536), (493, 492, 523, 524), (507, 506, 536, 537), (494, 493, 524, 938, 939), (480, 481, 513, 512), (508, 507, 537, 538), (495, 969, 967, 525), (482, 942, 941), (509, 508, 538, 539), (496, 495, 525, 526), (483, 482, 941, 937, 514), (510, 509, 539, 540), (497, 496, 526, 527), (484, 483, 514, 515), (511, 510, 540, 541), (498, 497, 527, 528), (485, 484, 515, 516), (481, 511, 541, 513), (499, 498, 528, 529), (486, 485, 516, 517), (500, 499, 529, 530), (487, 486, 517, 518), (501, 500, 530, 531), (554, 965, 966, 581, 582), (535, 534, 564, 565), (523, 522, 552, 553), (536, 535, 565, 566), (524, 523, 553, 956, 958), (537, 536, 566, 567), (512, 513, 543, 542), (538, 537, 567, 568), (525, 967, 968, 554, 555), (539, 538, 568, 569), (526, 525, 555, 556), (514, 937, 936), (540, 539, 569, 570), (527, 526, 556, 557), (515, 514, 936, 934, 545), (541, 540, 570, 571), (528, 527, 557, 558), (516, 515, 545, 546), (513, 541, 571, 543), (529, 528, 558, 559), (517, 516, 546, 547), (530, 529, 559, 560), (518, 517, 547, 548), (531, 530, 560, 561), (519, 518, 548, 549), (532, 531, 561, 562), (520, 519, 549, 550), (533, 532, 562, 563), (521, 520, 550, 551), (534, 533, 563, 564), (585, 584, 616, 617), (542, 543, 573, 572), (568, 567, 595, 596), (555, 554, 582, 583), (544, 542, 572, 574), (569, 568, 596, 597), (556, 555, 583, 584), (570, 569, 597, 598), (557, 556, 584, 585), (545, 934, 935), (571, 570, 598, 599), (558, 557, 585, 586), (546, 545, 935, 954), (543, 571, 599, 573), (559, 558, 586, 587), (547, 546, 954, 947, 576), (560, 559, 587, 588), (548, 547, 576, 577), (561, 560, 588, 589), (549, 548, 577, 578), (562, 561, 589, 590), (550, 549, 578, 579), (563, 562, 590, 591), (551, 550, 579, 580), (564, 563, 591, 592), (552, 551, 580, 953, 957), (565, 564, 592, 593), (553, 552, 957, 955), (566, 565, 593, 594), (567, 566, 594, 595), (620, 619, 651, 652), (599, 598, 630, 631), (586, 585, 617, 618), (573, 599, 631, 601), (587, 586, 618, 619), (576, 947, 948), (588, 587, 619, 620), (577, 576, 948, 952), (589, 588, 620, 621), (578, 577, 952, 951), (590, 589, 621, 622), (579, 578, 951, 949), (591, 590, 622, 623), (580, 579, 949, 950), (592, 591, 623, 624), (593, 592, 624, 625), (594, 593, 625, 626), (581, 964, 963, 612, 613), (595, 594, 626, 627), (582, 581, 613, 614), (572, 573, 601, 600), (596, 595, 627, 628), (583, 582, 614, 615), (574, 572, 600, 602), (597, 596, 628, 629), (584, 583, 615, 616), (575, 574, 602, 603), (598, 597, 629, 630), (655, 654, 686, 687), (607, 606, 638, 639), (621, 620, 652, 653), (608, 607, 639, 640), (622, 621, 653, 654), (609, 608, 640, 641), (623, 622, 654, 655), (610, 609, 641, 642), (624, 623, 655, 656), (611, 610, 642, 643), (625, 624, 656, 657), (612, 611, 643, 644), (626, 625, 657, 658), (613, 612, 644, 645), (627, 626, 658, 659), (614, 613, 645, 646), (600, 601, 633, 632), (628, 627, 659, 660), (615, 614, 646, 647), (602, 600, 632, 634), (629, 628, 660, 661), (616, 615, 647, 648), (603, 602, 634, 635), (630, 629, 661, 662), (617, 616, 648, 649), (604, 603, 635, 636), (631, 630, 662, 663), (618, 617, 649, 650), (605, 604, 636, 637), (601, 631, 663, 633), (619, 618, 650, 651), (606, 605, 637, 638), (690, 689, 721, 722), (642, 641, 673, 674), (656, 655, 687, 688), (643, 642, 674, 675), (657, 656, 688, 689), (644, 643, 675, 676), (658, 657, 689, 690), (645, 644, 676, 677), (659, 658, 690, 691), (646, 645, 677, 678), (632, 633, 665, 664), (660, 659, 691, 692), (647, 646, 678, 679), (634, 632, 664, 666), (661, 660, 692, 693), (648, 647, 679, 680), (635, 634, 666, 667), (662, 661, 693, 694), (649, 648, 680, 681), (636, 635, 667, 668), (663, 662, 694, 695), (650, 649, 681, 682), (637, 636, 668, 669), (633, 663, 695, 665), (651, 650, 682, 683), (638, 637, 669, 670), (652, 651, 683, 684), (639, 638, 670, 671), (653, 652, 684, 685), (640, 639, 671, 672), (654, 653, 685, 686), (641, 640, 672, 673), (698, 696, 728, 730), (677, 676, 708, 709), (691, 690, 722, 723), (678, 677, 709, 710), (664, 665, 697, 696), (692, 691, 723, 724), (679, 678, 710, 711), (666, 664, 696, 698), (693, 692, 724, 725), (680, 679, 711, 712), (667, 666, 698, 699), (694, 693, 725, 726), (681, 680, 712, 713), (668, 667, 699, 700), (695, 694, 726, 727), (682, 681, 713, 714), (669, 668, 700, 701), (665, 695, 727, 697), (683, 682, 714, 715), (670, 669, 701, 702), (684, 683, 715, 716), (671, 670, 702, 703), (685, 684, 716, 717), (672, 671, 703, 704), (686, 685, 717, 718), (673, 672, 704, 705), (687, 686, 718, 719), (674, 673, 705, 706), (688, 687, 719, 720), (675, 674, 706, 707), (689, 688, 720, 721), (676, 675, 707, 708), (733, 732, 764, 765), (725, 724, 756, 757), (712, 711, 743, 744), (699, 698, 730, 731), (726, 725, 757, 758), (713, 712, 744, 745), (700, 699, 731, 732), (727, 726, 758, 759), (714, 713, 745, 746), (701, 700, 732, 733), (697, 727, 759, 729), (715, 714, 746, 747), (702, 701, 733, 734), (716, 715, 747, 748), (703, 702, 734, 735), (717, 716, 748, 749), (704, 703, 735, 736), (718, 717, 749, 750), (705, 704, 736, 737), (719, 718, 750, 751), (706, 705, 737, 738), (720, 719, 751, 752), (707, 706, 738, 739), (721, 720, 752, 753), (708, 707, 739, 740), (722, 721, 753, 754), (709, 708, 740, 741), (723, 722, 754, 755), (710, 709, 741, 742), (696, 697, 729, 728), (724, 723, 755, 756), (711, 710, 742, 743), (768, 767, 799, 910), (729, 759, 791, 761), (747, 746, 778, 779), (734, 733, 765, 766), (748, 747, 779, 780), (735, 734, 766, 767), (749, 748, 780, 781), (736, 735, 767, 768), (750, 749, 781, 782), (737, 736, 768, 769), (751, 750, 782, 783), (738, 737, 769, 770), (752, 751, 783, 784), (739, 738, 770, 771), (753, 752, 784, 785), (740, 739, 771, 772), (754, 753, 785, 786), (741, 740, 772, 773), (755, 754, 786, 787), (742, 741, 773, 774), (728, 729, 761, 760), (756, 755, 787, 788), (743, 742, 774, 775), (730, 728, 760, 762), (757, 756, 788, 789), (744, 743, 775, 776), (731, 730, 762, 763), (758, 757, 789, 790), (745, 744, 776, 777), (732, 731, 763, 764), (759, 758, 790, 791), (746, 745, 777, 778), (902, 903, 933, 932, 931, 930, 929, 928, 927, 926, 925, 924, 923, 922, 921, 920, 919, 918, 917, 916, 915, 914, 913, 912, 911, 800, 909, 908, 907, 906, 905, 904), (782, 781, 813, 814), (769, 768, 910, 801), (783, 782, 814, 815), (770, 769, 801, 802), (784, 783, 815, 816), (771, 770, 802, 803), (785, 784, 816, 817), (772, 771, 803, 804), (786, 785, 817, 818), (773, 772, 804, 805), (787, 786, 818, 819), (774, 773, 805, 806), (760, 761, 793, 792), (788, 787, 819, 820), (775, 774, 806, 807), (762, 760, 792, 794), (789, 788, 820, 821), (776, 775, 807, 808), (763, 762, 794, 795), (790, 789, 821, 822), (777, 776, 808, 809), (764, 763, 795, 796), (791, 790, 822, 823), (778, 777, 809, 810), (765, 764, 796, 797), (761, 791, 823, 793), (779, 778, 810, 811), (766, 765, 797, 798), (780, 779, 811, 812), (767, 766, 798, 799), (781, 780, 812, 813), (974, 973, 544, 574, 575), (962, 960, 946, 944), (865, 863, 610, 611), (950, 953, 580), (963, 865, 611, 612), (939, 940, 494), (972, 971, 575, 603, 604), (975, 970, 480, 512), (857, 858, 605, 606), (832, 833, 829, 828, 846, 845, 844, 842, 843, 840, 838, 836, 837, 839, 835, 834, 841, 824, 825, 826, 827, 830, 831), (858, 972, 604, 605), (971, 974, 575), (862, 864, 607, 608), (973, 869, 544), (863, 861, 609, 610), (861, 862, 608, 609), (848, 847, 856, 868, 976, 866, 867, 859, 860, 858, 857, 864, 862, 861, 863, 865, 849, 850, 852, 851, 853, 854, 855), (966, 964, 581), (955, 956, 553), (864, 857, 606, 607), (968, 965, 554), (958, 938, 524), (869, 975, 512, 542, 544)])
me_cylinder.polygons.foreach_set('use_smooth', [True] * 817)
me_cylinder.materials.append(mat_material)
me_cylinder.use_remesh_preserve_volume = False
me_cylinder.use_remesh_preserve_attributes = False
me_cylinder.use_mirror_vertex_groups = False
me_cylinder.update()

# ---- objects
ob_cylinder = bpy.data.objects.new('Cylinder', me_cylinder)
ob_lamp = bpy.data.objects.new('Lamp', light_lamp)
ob_camera = bpy.data.objects.new('Camera', cam_camera)

# ---- transforms, parenting, visibility, modifiers, constraints
ob_cylinder.location = (-0.01597, 0.0, -4.525)
ob_cylinder.scale = (1.811, 1.811, 0.3349)
ob_cylinder.lineart.crease_threshold = 0.0
ob_lamp.location = (4.076, 1.005, 5.904)
ob_lamp.rotation_euler = (0.6503, 0.05522, 1.866)
ob_lamp.lock_rotations_4d = False
ob_lamp.empty_display_type = 'ARROWS'
ob_lamp.color = (0.0, 0.0, 0.0, 0.0)
ob_lamp.lineart.crease_threshold = 0.0
ob_camera.location = (7.481, -6.508, 5.344)
ob_camera.rotation_euler = (1.109, 0.0, 0.8149)
ob_camera.lock_rotations_4d = False
ob_camera.empty_display_type = 'ARROWS'
ob_camera.color = (0.0, 0.0, 0.0, 0.0)
ob_camera.display_type = 'WIRE'
ob_camera.lineart.crease_threshold = 0.0

# ---- collection membership
col_collection_1.objects.link(ob_cylinder)
col_collection_1.objects.link(ob_lamp)
col_collection_1.objects.link(ob_camera)

# ---- scene / render settings (as saved in the file)
scene.camera = ob_camera
scene.frame_start = 1; scene.frame_end = 250; scene.frame_set(1)
scene.render.engine = 'BLENDER_EEVEE_NEXT'
scene.render.resolution_percentage = 50
scene.render.dither_intensity = 0.0
scene.cycles.use_denoising = False
scene.cycles.samples = 128
scene.cycles.sampling_pattern = 'TABULATED_SOBOL'
scene.cycles.use_adaptive_sampling = False
scene.cycles.use_light_tree = False
scene.cycles.blur_glossy = 0.0
scene.cycles.sample_clamp_indirect = 0.0
scene.view_settings.view_transform = 'Standard'
bpy.context.view_layer.update()

